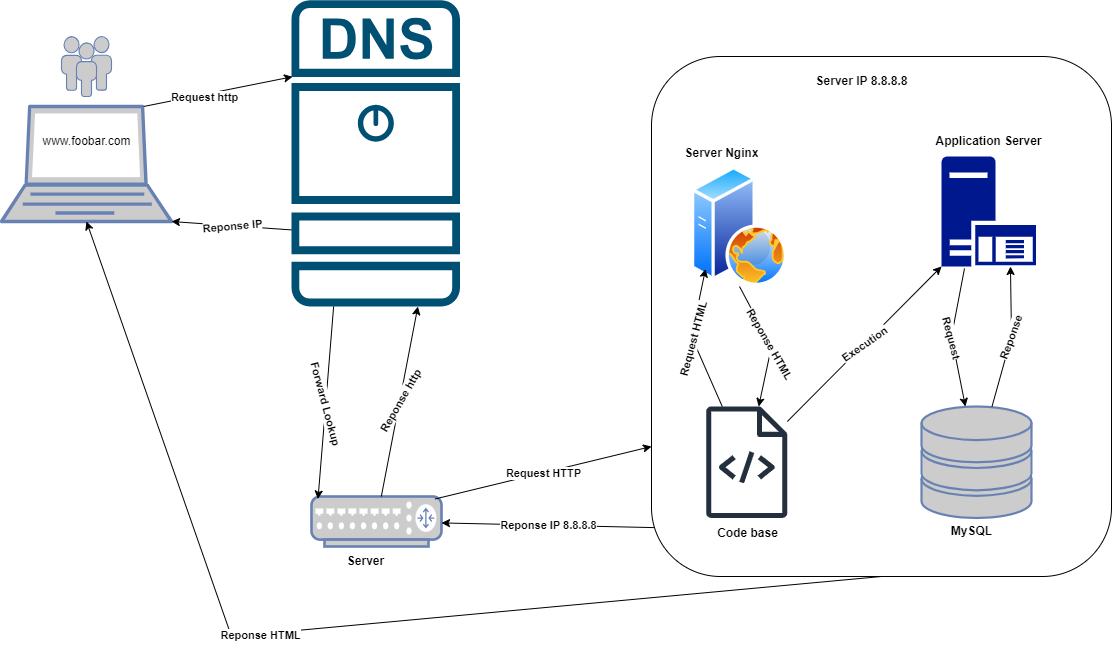

The diagram above was exported from draw.io. Its source (the exported page's mxGraphModel, read from the mxfile embedded in the PNG):
<mxGraphModel dx="1674" dy="738" grid="1" gridSize="10" guides="1" tooltips="1" connect="1" arrows="1" fold="1" page="1" pageScale="1" pageWidth="827" pageHeight="1169" math="0" shadow="0">
  <root>
    <mxCell id="0" />
    <mxCell id="1" parent="0" />
    <mxCell id="vGpKGfnRy97NKutppF9I-5" value="" style="rounded=1;whiteSpace=wrap;html=1;" parent="1" vertex="1">
      <mxGeometry x="700" y="210" width="460" height="520" as="geometry" />
    </mxCell>
    <mxCell id="vGpKGfnRy97NKutppF9I-2" value="" style="fontColor=#0066CC;verticalAlign=top;verticalLabelPosition=bottom;labelPosition=center;align=center;html=1;outlineConnect=0;fillColor=#CCCCCC;strokeColor=#6881B3;gradientColor=none;gradientDirection=north;strokeWidth=2;shape=mxgraph.networks.laptop;" parent="1" vertex="1">
      <mxGeometry x="50" y="260" width="170" height="115" as="geometry" />
    </mxCell>
    <mxCell id="vGpKGfnRy97NKutppF9I-6" value="&lt;b&gt;Server&lt;/b&gt;" style="text;html=1;align=center;verticalAlign=middle;resizable=0;points=[];autosize=1;strokeColor=none;fillColor=none;" parent="1" vertex="1">
      <mxGeometry x="384" y="700" width="60" height="30" as="geometry" />
    </mxCell>
    <mxCell id="vGpKGfnRy97NKutppF9I-10" value="&lt;b&gt;Server Nginx&lt;/b&gt;" style="text;html=1;align=center;verticalAlign=middle;resizable=0;points=[];autosize=1;strokeColor=none;fillColor=none;" parent="1" vertex="1">
      <mxGeometry x="720" y="291.82" width="100" height="30" as="geometry" />
    </mxCell>
    <mxCell id="vGpKGfnRy97NKutppF9I-12" value="&lt;b&gt;MySQL&lt;/b&gt;" style="text;html=1;align=center;verticalAlign=middle;resizable=0;points=[];autosize=1;strokeColor=none;fillColor=none;" parent="1" vertex="1">
      <mxGeometry x="990" y="670" width="60" height="30" as="geometry" />
    </mxCell>
    <mxCell id="vGpKGfnRy97NKutppF9I-14" value="" style="fontColor=#0066CC;verticalAlign=top;verticalLabelPosition=bottom;labelPosition=center;align=center;html=1;outlineConnect=0;fillColor=#CCCCCC;strokeColor=#6881B3;gradientColor=none;gradientDirection=north;strokeWidth=2;shape=mxgraph.networks.storage;" parent="1" vertex="1">
      <mxGeometry x="970" y="560" width="110" height="111.5" as="geometry" />
    </mxCell>
    <mxCell id="vGpKGfnRy97NKutppF9I-15" value="" style="fontColor=#0066CC;verticalAlign=top;verticalLabelPosition=bottom;labelPosition=center;align=center;html=1;outlineConnect=0;fillColor=#CCCCCC;strokeColor=#6881B3;gradientColor=none;gradientDirection=north;strokeWidth=2;shape=mxgraph.networks.users;" parent="1" vertex="1">
      <mxGeometry x="110" y="190" width="50" height="60" as="geometry" />
    </mxCell>
    <mxCell id="ItSosk8fL9NzmZc4UnZv-1" value="www.foobar.com" style="text;html=1;align=center;verticalAlign=middle;resizable=0;points=[];autosize=1;strokeColor=none;fillColor=none;" parent="1" vertex="1">
      <mxGeometry x="80" y="280" width="110" height="30" as="geometry" />
    </mxCell>
    <mxCell id="ItSosk8fL9NzmZc4UnZv-3" value="" style="sketch=0;points=[[0.015,0.015,0],[0.985,0.015,0],[0.985,0.985,0],[0.015,0.985,0],[0.25,0,0],[0.5,0,0],[0.75,0,0],[1,0.25,0],[1,0.5,0],[1,0.75,0],[0.75,1,0],[0.5,1,0],[0.25,1,0],[0,0.75,0],[0,0.5,0],[0,0.25,0]];verticalLabelPosition=bottom;html=1;verticalAlign=top;aspect=fixed;align=center;pointerEvents=1;shape=mxgraph.cisco19.dns_server;fillColor=#005073;strokeColor=none;" parent="1" vertex="1">
      <mxGeometry x="340" y="153.64" width="168.5" height="306.36" as="geometry" />
    </mxCell>
    <mxCell id="ItSosk8fL9NzmZc4UnZv-14" value="" style="fontColor=#0066CC;verticalAlign=top;verticalLabelPosition=bottom;labelPosition=center;align=center;html=1;outlineConnect=0;fillColor=#CCCCCC;strokeColor=#6881B3;gradientColor=none;gradientDirection=north;strokeWidth=2;shape=mxgraph.networks.router;" parent="1" vertex="1">
      <mxGeometry x="360" y="650" width="130" height="50" as="geometry" />
    </mxCell>
    <mxCell id="ItSosk8fL9NzmZc4UnZv-16" value="" style="endArrow=classic;html=1;rounded=0;exitX=0.25;exitY=1;exitDx=0;exitDy=0;exitPerimeter=0;entryX=0.05;entryY=0.05;entryDx=0;entryDy=0;entryPerimeter=0;" parent="1" source="ItSosk8fL9NzmZc4UnZv-3" target="ItSosk8fL9NzmZc4UnZv-14" edge="1">
      <mxGeometry relative="1" as="geometry">
        <mxPoint x="374.25" y="500" as="sourcePoint" />
        <mxPoint x="474.25" y="500" as="targetPoint" />
      </mxGeometry>
    </mxCell>
    <mxCell id="ItSosk8fL9NzmZc4UnZv-17" value="&lt;b&gt;Forward Lookup&lt;/b&gt;" style="edgeLabel;resizable=0;html=1;;align=center;verticalAlign=middle;rotation=75;" parent="ItSosk8fL9NzmZc4UnZv-16" connectable="0" vertex="1">
      <mxGeometry relative="1" as="geometry" />
    </mxCell>
    <mxCell id="ItSosk8fL9NzmZc4UnZv-18" value="" style="endArrow=classic;html=1;rounded=0;entryX=0.75;entryY=1;entryDx=0;entryDy=0;entryPerimeter=0;" parent="1" source="ItSosk8fL9NzmZc4UnZv-14" target="ItSosk8fL9NzmZc4UnZv-3" edge="1">
      <mxGeometry relative="1" as="geometry">
        <mxPoint x="570" y="520" as="sourcePoint" />
        <mxPoint x="670" y="520" as="targetPoint" />
      </mxGeometry>
    </mxCell>
    <mxCell id="ItSosk8fL9NzmZc4UnZv-19" value="&lt;b&gt;Reponse http&lt;/b&gt;" style="edgeLabel;resizable=0;html=1;;align=center;verticalAlign=middle;rotation=-60;" parent="ItSosk8fL9NzmZc4UnZv-18" connectable="0" vertex="1">
      <mxGeometry relative="1" as="geometry" />
    </mxCell>
    <mxCell id="ItSosk8fL9NzmZc4UnZv-22" value="" style="endArrow=classic;html=1;rounded=0;exitX=0;exitY=0.75;exitDx=0;exitDy=0;exitPerimeter=0;entryX=1;entryY=1;entryDx=0;entryDy=0;entryPerimeter=0;" parent="1" source="ItSosk8fL9NzmZc4UnZv-3" target="vGpKGfnRy97NKutppF9I-2" edge="1">
      <mxGeometry relative="1" as="geometry">
        <mxPoint x="730" y="380" as="sourcePoint" />
        <mxPoint x="830" y="380" as="targetPoint" />
      </mxGeometry>
    </mxCell>
    <mxCell id="ItSosk8fL9NzmZc4UnZv-23" value="&lt;b&gt;Reponse IP&lt;/b&gt;" style="edgeLabel;resizable=0;html=1;;align=center;verticalAlign=middle;rotation=-5;" parent="ItSosk8fL9NzmZc4UnZv-22" connectable="0" vertex="1">
      <mxGeometry relative="1" as="geometry">
        <mxPoint as="offset" />
      </mxGeometry>
    </mxCell>
    <mxCell id="ItSosk8fL9NzmZc4UnZv-24" value="" style="endArrow=classic;html=1;rounded=0;exitX=0.83;exitY=0;exitDx=0;exitDy=0;exitPerimeter=0;entryX=0;entryY=0.25;entryDx=0;entryDy=0;entryPerimeter=0;" parent="1" edge="1">
      <mxGeometry relative="1" as="geometry">
        <mxPoint x="192.0999999999999" y="260" as="sourcePoint" />
        <mxPoint x="341" y="230.23000000000002" as="targetPoint" />
      </mxGeometry>
    </mxCell>
    <mxCell id="ItSosk8fL9NzmZc4UnZv-25" value="&lt;b&gt;Request http&lt;/b&gt;" style="edgeLabel;resizable=0;html=1;;align=center;verticalAlign=middle;rotation=0;" parent="ItSosk8fL9NzmZc4UnZv-24" connectable="0" vertex="1">
      <mxGeometry relative="1" as="geometry">
        <mxPoint x="-14" y="5" as="offset" />
      </mxGeometry>
    </mxCell>
    <mxCell id="ItSosk8fL9NzmZc4UnZv-26" value="" style="endArrow=classic;html=1;rounded=0;exitX=0.95;exitY=0.05;exitDx=0;exitDy=0;exitPerimeter=0;entryX=0;entryY=0.75;entryDx=0;entryDy=0;" parent="1" source="ItSosk8fL9NzmZc4UnZv-14" target="vGpKGfnRy97NKutppF9I-5" edge="1">
      <mxGeometry relative="1" as="geometry">
        <mxPoint x="730" y="380" as="sourcePoint" />
        <mxPoint x="830" y="380" as="targetPoint" />
      </mxGeometry>
    </mxCell>
    <mxCell id="ItSosk8fL9NzmZc4UnZv-27" value="&lt;b&gt;Request HTTP&lt;/b&gt;" style="edgeLabel;resizable=0;html=1;;align=center;verticalAlign=middle;" parent="ItSosk8fL9NzmZc4UnZv-26" connectable="0" vertex="1">
      <mxGeometry relative="1" as="geometry" />
    </mxCell>
    <mxCell id="ItSosk8fL9NzmZc4UnZv-30" value="" style="endArrow=classic;html=1;rounded=0;exitX=0.007;exitY=0.906;exitDx=0;exitDy=0;exitPerimeter=0;" parent="1" source="vGpKGfnRy97NKutppF9I-5" target="ItSosk8fL9NzmZc4UnZv-14" edge="1">
      <mxGeometry relative="1" as="geometry">
        <mxPoint x="730" y="380" as="sourcePoint" />
        <mxPoint x="830" y="380" as="targetPoint" />
      </mxGeometry>
    </mxCell>
    <mxCell id="ItSosk8fL9NzmZc4UnZv-31" value="&lt;b&gt;Reponse IP 8.8.8.8&lt;/b&gt;" style="edgeLabel;resizable=0;html=1;;align=center;verticalAlign=middle;" parent="ItSosk8fL9NzmZc4UnZv-30" connectable="0" vertex="1">
      <mxGeometry relative="1" as="geometry" />
    </mxCell>
    <mxCell id="ItSosk8fL9NzmZc4UnZv-33" value="" style="sketch=0;outlineConnect=0;fontColor=#232F3E;gradientColor=none;fillColor=#232F3D;strokeColor=none;dashed=0;verticalLabelPosition=bottom;verticalAlign=top;align=center;html=1;fontSize=12;fontStyle=0;aspect=fixed;pointerEvents=1;shape=mxgraph.aws4.source_code;" parent="1" vertex="1">
      <mxGeometry x="754.52" y="560" width="81.48" height="111.5" as="geometry" />
    </mxCell>
    <mxCell id="ItSosk8fL9NzmZc4UnZv-34" value="" style="sketch=0;aspect=fixed;pointerEvents=1;shadow=0;dashed=0;html=1;strokeColor=none;labelPosition=center;verticalLabelPosition=bottom;verticalAlign=top;align=center;fillColor=#00188D;shape=mxgraph.mscae.enterprise.application_server" parent="1" vertex="1">
      <mxGeometry x="990" y="310" width="94.6" height="110" as="geometry" />
    </mxCell>
    <mxCell id="ItSosk8fL9NzmZc4UnZv-36" value="" style="image;aspect=fixed;perimeter=ellipsePerimeter;html=1;align=center;shadow=0;dashed=0;spacingTop=3;image=img/lib/active_directory/web_server.svg;" parent="1" vertex="1">
      <mxGeometry x="740" y="320" width="96" height="120" as="geometry" />
    </mxCell>
    <mxCell id="ItSosk8fL9NzmZc4UnZv-37" value="&lt;b&gt;Server IP 8.8.8.8&lt;/b&gt;" style="text;html=1;align=center;verticalAlign=middle;resizable=0;points=[];autosize=1;strokeColor=none;fillColor=none;" parent="1" vertex="1">
      <mxGeometry x="850" y="220" width="120" height="30" as="geometry" />
    </mxCell>
    <mxCell id="ItSosk8fL9NzmZc4UnZv-38" value="&lt;b&gt;Code base&lt;/b&gt;" style="text;html=1;align=center;verticalAlign=middle;resizable=0;points=[];autosize=1;strokeColor=none;fillColor=none;" parent="1" vertex="1">
      <mxGeometry x="756" y="671.5" width="80" height="30" as="geometry" />
    </mxCell>
    <mxCell id="ItSosk8fL9NzmZc4UnZv-39" value="&lt;b&gt;Application Server&lt;/b&gt;" style="text;html=1;align=center;verticalAlign=middle;resizable=0;points=[];autosize=1;strokeColor=none;fillColor=none;" parent="1" vertex="1">
      <mxGeometry x="972.3" y="280" width="130" height="30" as="geometry" />
    </mxCell>
    <mxCell id="lFNRoF6456apRixFQ9Mo-2" value="" style="endArrow=classic;html=1;rounded=0;exitX=0.5;exitY=1;exitDx=0;exitDy=0;" parent="1" source="ItSosk8fL9NzmZc4UnZv-36" target="ItSosk8fL9NzmZc4UnZv-33" edge="1">
      <mxGeometry relative="1" as="geometry">
        <mxPoint x="790" y="455" as="sourcePoint" />
        <mxPoint x="940" y="455" as="targetPoint" />
        <Array as="points">
          <mxPoint x="820" y="500" />
        </Array>
      </mxGeometry>
    </mxCell>
    <mxCell id="lFNRoF6456apRixFQ9Mo-3" value="&lt;b&gt;Reponse HTML&lt;/b&gt;" style="edgeLabel;resizable=0;html=1;;align=center;verticalAlign=middle;rotation=60;" parent="lFNRoF6456apRixFQ9Mo-2" connectable="0" vertex="1">
      <mxGeometry relative="1" as="geometry" />
    </mxCell>
    <mxCell id="lFNRoF6456apRixFQ9Mo-4" value="" style="endArrow=classic;html=1;rounded=0;entryX=0;entryY=1;entryDx=0;entryDy=0;" parent="1" source="ItSosk8fL9NzmZc4UnZv-33" target="ItSosk8fL9NzmZc4UnZv-36" edge="1">
      <mxGeometry relative="1" as="geometry">
        <mxPoint x="740" y="520" as="sourcePoint" />
        <mxPoint x="890" y="520" as="targetPoint" />
        <Array as="points">
          <mxPoint x="740" y="490" />
        </Array>
      </mxGeometry>
    </mxCell>
    <mxCell id="lFNRoF6456apRixFQ9Mo-5" value="&lt;b&gt;Request HTML&lt;/b&gt;" style="edgeLabel;resizable=0;html=1;;align=center;verticalAlign=middle;rotation=-75;" parent="lFNRoF6456apRixFQ9Mo-4" connectable="0" vertex="1">
      <mxGeometry relative="1" as="geometry" />
    </mxCell>
    <mxCell id="lFNRoF6456apRixFQ9Mo-7" value="" style="endArrow=classic;html=1;rounded=0;entryX=0;entryY=1;entryDx=0;entryDy=0;entryPerimeter=0;" parent="1" source="ItSosk8fL9NzmZc4UnZv-33" target="ItSosk8fL9NzmZc4UnZv-34" edge="1">
      <mxGeometry relative="1" as="geometry">
        <mxPoint x="890" y="500" as="sourcePoint" />
        <mxPoint x="990" y="500" as="targetPoint" />
      </mxGeometry>
    </mxCell>
    <mxCell id="lFNRoF6456apRixFQ9Mo-8" value="&lt;b&gt;Execution&lt;/b&gt;" style="edgeLabel;resizable=0;html=1;;align=center;verticalAlign=middle;rotation=-35;" parent="lFNRoF6456apRixFQ9Mo-7" connectable="0" vertex="1">
      <mxGeometry relative="1" as="geometry" />
    </mxCell>
    <mxCell id="lFNRoF6456apRixFQ9Mo-9" value="" style="endArrow=classic;html=1;rounded=0;exitX=0.243;exitY=1.018;exitDx=0;exitDy=0;exitPerimeter=0;" parent="1" source="ItSosk8fL9NzmZc4UnZv-34" target="vGpKGfnRy97NKutppF9I-14" edge="1">
      <mxGeometry relative="1" as="geometry">
        <mxPoint x="990" y="479.5" as="sourcePoint" />
        <mxPoint x="1090" y="479.5" as="targetPoint" />
        <Array as="points">
          <mxPoint x="1000" y="490" />
        </Array>
      </mxGeometry>
    </mxCell>
    <mxCell id="lFNRoF6456apRixFQ9Mo-10" value="&lt;b&gt;Request&lt;/b&gt;" style="edgeLabel;resizable=0;html=1;;align=center;verticalAlign=middle;rotation=75;" parent="lFNRoF6456apRixFQ9Mo-9" connectable="0" vertex="1">
      <mxGeometry relative="1" as="geometry" />
    </mxCell>
    <mxCell id="lFNRoF6456apRixFQ9Mo-11" value="" style="endArrow=classic;html=1;rounded=0;entryX=0.729;entryY=1;entryDx=0;entryDy=0;entryPerimeter=0;" parent="1" source="vGpKGfnRy97NKutppF9I-14" target="ItSosk8fL9NzmZc4UnZv-34" edge="1">
      <mxGeometry relative="1" as="geometry">
        <mxPoint x="1060" y="510" as="sourcePoint" />
        <mxPoint x="1160" y="510" as="targetPoint" />
        <Array as="points">
          <mxPoint x="1060" y="490" />
        </Array>
      </mxGeometry>
    </mxCell>
    <mxCell id="lFNRoF6456apRixFQ9Mo-12" value="&lt;b&gt;Reponse&lt;/b&gt;" style="edgeLabel;resizable=0;html=1;;align=center;verticalAlign=middle;rotation=-70;" parent="lFNRoF6456apRixFQ9Mo-11" connectable="0" vertex="1">
      <mxGeometry relative="1" as="geometry" />
    </mxCell>
    <mxCell id="lFNRoF6456apRixFQ9Mo-13" value="" style="endArrow=classic;html=1;rounded=0;exitX=0.5;exitY=1;exitDx=0;exitDy=0;entryX=0.5;entryY=1;entryDx=0;entryDy=0;entryPerimeter=0;" parent="1" source="vGpKGfnRy97NKutppF9I-5" target="vGpKGfnRy97NKutppF9I-2" edge="1">
      <mxGeometry relative="1" as="geometry">
        <mxPoint x="1320" y="640" as="sourcePoint" />
        <mxPoint x="1420" y="640" as="targetPoint" />
        <Array as="points">
          <mxPoint x="280" y="790" />
        </Array>
      </mxGeometry>
    </mxCell>
    <mxCell id="lFNRoF6456apRixFQ9Mo-14" value="&lt;b&gt;Reponse HTML&lt;/b&gt;" style="edgeLabel;resizable=0;html=1;;align=center;verticalAlign=middle;" parent="lFNRoF6456apRixFQ9Mo-13" connectable="0" vertex="1">
      <mxGeometry relative="1" as="geometry">
        <mxPoint x="-78" y="8" as="offset" />
      </mxGeometry>
    </mxCell>
  </root>
</mxGraphModel>